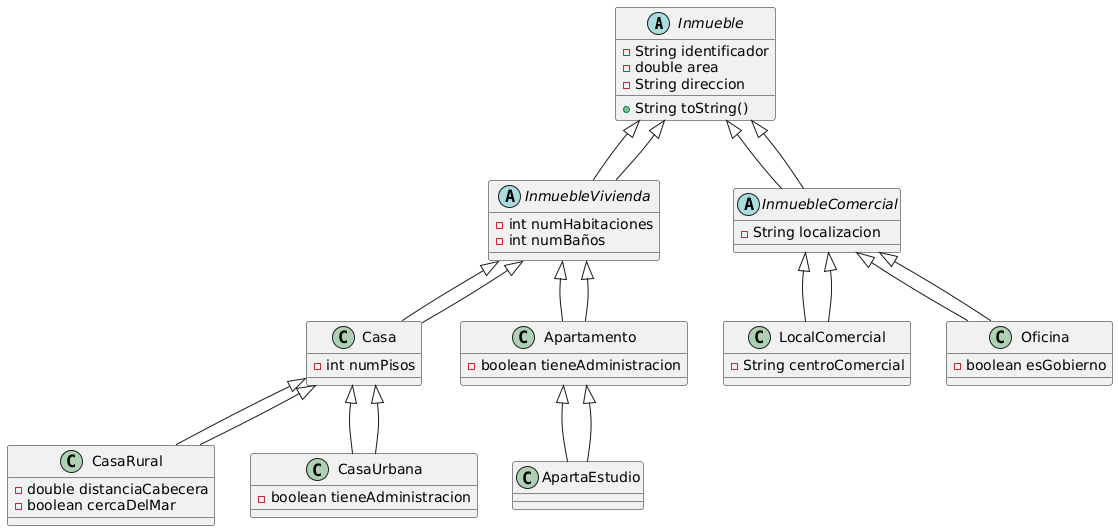

The diagram above was rendered by PlantUML. Its source (embedded in the PNG):
@startuml
abstract class Inmueble {
    - String identificador
    - double area
    - String direccion
    + String toString()
}

abstract class InmuebleVivienda extends Inmueble {
    - int numHabitaciones
    - int numBaños
}

class Casa extends InmuebleVivienda {
    - int numPisos
}

class CasaRural extends Casa {
    - double distanciaCabecera
    - boolean cercaDelMar
}

class CasaUrbana extends Casa {
    - boolean tieneAdministracion
}

class Apartamento extends InmuebleVivienda {
    - boolean tieneAdministracion
}

class ApartaEstudio extends Apartamento {
}

abstract class InmuebleComercial extends Inmueble {
    - String localizacion
}

class LocalComercial extends InmuebleComercial {
    - String centroComercial
}

class Oficina extends InmuebleComercial {
    - boolean esGobierno
}

Inmueble <|-- InmuebleVivienda
Inmueble <|-- InmuebleComercial
InmuebleVivienda <|-- Casa
Casa <|-- CasaRural
Casa <|-- CasaUrbana
InmuebleVivienda <|-- Apartamento
Apartamento <|-- ApartaEstudio
InmuebleComercial <|-- LocalComercial
InmuebleComercial <|-- Oficina
@enduml